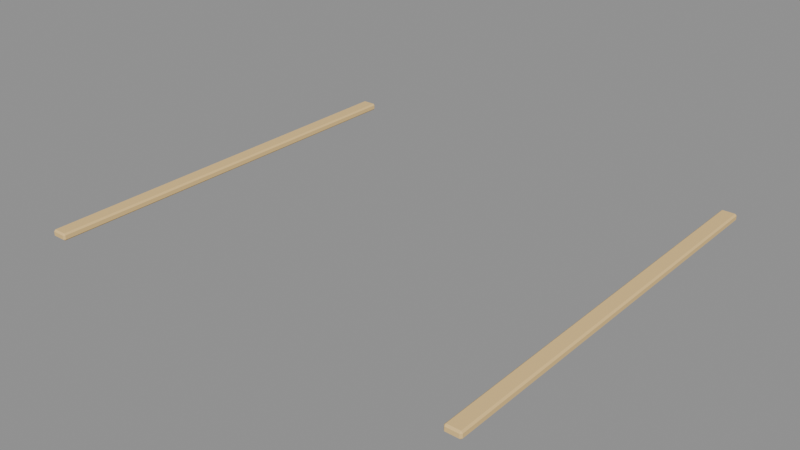 # Source: eq01_level_1.blend  (saved by Blender 4.5.92; exported with 4.5.12 LTS)
import bpy
from mathutils import Matrix  # noqa: F401  (used for matrix-valued properties, if any)

bpy.ops.wm.read_factory_settings(use_empty=True)
scene = bpy.context.scene
scene.name = 'Scene'

# ---- materials (node trees are filled in below, after node groups)
mat_hospital_vertex_opaque = bpy.data.materials.new('hospital_vertex_opaque')
mat_hospital_vertex_opaque.use_backface_culling = True

# ---- material node trees
mat_hospital_vertex_opaque.use_nodes = True; mat_hospital_vertex_opaque.node_tree.nodes.clear()
_N = mat_hospital_vertex_opaque.node_tree.nodes; _L = mat_hospital_vertex_opaque.node_tree.links
n0 = _N.new('ShaderNodeBsdfPrincipled'); n0.name = 'Principled BSDF'; n0.location = (-200, 100)
n0.inputs[2].default_value = 0.78
n0.inputs[13].default_value = 0.22
n1 = _N.new('ShaderNodeOutputMaterial'); n1.name = 'Material Output'; n1.location = (200, 100)
n2 = _N.new('ShaderNodeVertexColor'); n2.name = 'Color Attribute'; n2.location = (0, 0)
n2.layer_name = 'Col'
_L.new(n0.outputs[0], n1.inputs[0])
_L.new(n2.outputs[0], n0.inputs[0])
n1.is_active_output = True

# ---- meshes
me_cube = bpy.data.meshes.new('Cube')
me_cube.from_pydata([(0.676, -3.701, 0.835), (0.676, -3.713, 0.846), (0.665, -3.701, 0.846), (0.676, -3.713, 0.874), (0.676, -3.701, 0.885), (0.665, -3.701, 0.874), (0.676, -0.7985, 0.835), (0.665, -0.7985, 0.846), (0.676, -0.7875, 0.846), (0.676, -0.7985, 0.885), (0.676, -0.7875, 0.874), (0.665, -0.7985, 0.874), (0.764, -3.701, 0.835), (0.775, -3.701, 0.846), (0.764, -3.713, 0.846), (0.764, -3.701, 0.885), (0.764, -3.713, 0.874), (0.775, -3.701, 0.874), (0.764, -0.7985, 0.835), (0.764, -0.7875, 0.846), (0.775, -0.7985, 0.846), (0.764, -0.7985, 0.885), (0.775, -0.7985, 0.874), (0.764, -0.7875, 0.874), (3.736, -3.701, 0.835), (3.736, -3.713, 0.846), (3.725, -3.701, 0.846), (3.736, -3.713, 0.874), (3.736, -3.701, 0.885), (3.725, -3.701, 0.874), (3.736, -0.7985, 0.835), (3.725, -0.7985, 0.846), (3.736, -0.7875, 0.846), (3.736, -0.7985, 0.885), (3.736, -0.7875, 0.874), (3.725, -0.7985, 0.874), (3.824, -3.701, 0.835), (3.835, -3.701, 0.846), (3.824, -3.713, 0.846), (3.824, -3.701, 0.885), (3.824, -3.713, 0.874), (3.835, -3.701, 0.874), (3.824, -0.7985, 0.835), (3.824, -0.7875, 0.846), (3.835, -0.7985, 0.846), (3.824, -0.7985, 0.885), (3.835, -0.7985, 0.874), (3.824, -0.7875, 0.874)], [], [(0, 1, 2), (3, 4, 5), (6, 7, 8), (9, 10, 11), (12, 13, 14), (15, 16, 17), (18, 19, 20), (21, 22, 23), (6, 0, 2, 7), (1, 3, 5, 2), (4, 9, 11, 5), (10, 8, 7, 11), (18, 6, 8, 19), (9, 21, 23, 10), (22, 20, 19, 23), (12, 18, 20, 13), (21, 15, 17, 22), (16, 14, 13, 17), (0, 12, 14, 1), (15, 4, 3, 16), (6, 18, 12, 0), (2, 5, 11, 7), (14, 16, 3, 1), (21, 9, 4, 15), (8, 10, 23, 19), (20, 22, 17, 13), (24, 25, 26), (27, 28, 29), (30, 31, 32), (33, 34, 35), (36, 37, 38), (39, 40, 41), (42, 43, 44), (45, 46, 47), (30, 24, 26, 31), (25, 27, 29, 26), (28, 33, 35, 29), (34, 32, 31, 35), (42, 30, 32, 43), (33, 45, 47, 34), (46, 44, 43, 47), (36, 42, 44, 37), (45, 39, 41, 46), (40, 38, 37, 41), (24, 36, 38, 25), (39, 28, 27, 40), (30, 42, 36, 24), (26, 29, 35, 31), (38, 40, 27, 25), (45, 33, 28, 39), (32, 34, 47, 43), (44, 46, 41, 37)])
_uv = me_cube.uv_layers.new(name='UVMap')
_uv.uv.foreach_set('vector', [0.15, 0.7491, 0.15, 0.75, 0.125, 0.7491, 0.57, 0.975, 0.625, 0.975, 0.57, 1.0, 0.15, 0.5009, 0.125, 0.5009, 0.15, 0.5, 0.625, 0.2499, 0.57, 0.275, 0.57, 0.2491, 0.35, 0.7491, 0.43, 0.7491, 0.403, 0.7666, 0.6499, 0.7492, 0.57, 0.775, 0.57, 0.7491, 0.35, 0.5009, 0.403, 0.4834, 0.43, 0.5009, 0.6499, 0.5008, 0.57, 0.5009, 0.57, 0.4756, 0.15, 0.5009, 0.15, 0.7491, 0.125, 0.7491, 0.125, 0.5009, 0.43, 0.0, 0.57, 0.0, 0.57, 0.0009402, 0.43, 0.0009402, 0.625, 0.0009402, 0.625, 0.2499, 0.57, 0.2491, 0.57, 0.0009402, 0.57, 0.275, 0.43, 0.275, 0.43, 0.2491, 0.57, 0.2491, 0.35, 0.5009, 0.15, 0.5009, 0.15, 0.5, 0.403, 0.4834, 0.625, 0.2499, 0.6499, 0.5008, 0.57, 0.4756, 0.57, 0.275, 0.57, 0.5009, 0.43, 0.5009, 0.403, 0.4834, 0.57, 0.4756, 0.35, 0.7491, 0.35, 0.5009, 0.43, 0.5009, 0.43, 0.7491, 0.6499, 0.5008, 0.6499, 0.7492, 0.57, 0.7491, 0.57, 0.5009, 0.57, 0.775, 0.403, 0.7666, 0.43, 0.7491, 0.57, 0.7491, 0.15, 0.7491, 0.35, 0.7491, 0.403, 0.7666, 0.15, 0.75, 0.6499, 0.7492, 0.625, 0.975, 0.57, 0.975, 0.57, 0.775, 0.15, 0.5009, 0.35, 0.5009, 0.35, 0.7491, 0.15, 0.7491, 0.43, 0.0009402, 0.57, 0.0009402, 0.57, 0.2491, 0.43, 0.2491, 0.403, 0.7666, 0.57, 0.775, 0.57, 0.975, 0.43, 0.975, 0.6499, 0.5008, 0.85, 0.5009, 0.85, 0.7491, 0.6499, 0.7492, 0.43, 0.275, 0.57, 0.275, 0.57, 0.4756, 0.403, 0.4834, 0.43, 0.5009, 0.57, 0.5009, 0.57, 0.7491, 0.43, 0.7491, 0.15, 0.7491, 0.15, 0.75, 0.125, 0.7491, 0.57, 0.975, 0.625, 0.975, 0.57, 1.0, 0.15, 0.5009, 0.125, 0.5009, 0.15, 0.5, 0.625, 0.2499, 0.57, 0.275, 0.57, 0.2491, 0.35, 0.7491, 0.43, 0.7491, 0.403, 0.7666, 0.6499, 0.7492, 0.57, 0.775, 0.57, 0.7491, 0.35, 0.5009, 0.403, 0.4834, 0.43, 0.5009, 0.6499, 0.5008, 0.57, 0.5009, 0.57, 0.4756, 0.15, 0.5009, 0.15, 0.7491, 0.125, 0.7491, 0.125, 0.5009, 0.43, 0.0, 0.57, 0.0, 0.57, 0.0009402, 0.43, 0.0009402, 0.625, 0.0009402, 0.625, 0.2499, 0.57, 0.2491, 0.57, 0.0009402, 0.57, 0.275, 0.43, 0.275, 0.43, 0.2491, 0.57, 0.2491, 0.35, 0.5009, 0.15, 0.5009, 0.15, 0.5, 0.403, 0.4834, 0.625, 0.2499, 0.6499, 0.5008, 0.57, 0.4756, 0.57, 0.275, 0.57, 0.5009, 0.43, 0.5009, 0.403, 0.4834, 0.57, 0.4756, 0.35, 0.7491, 0.35, 0.5009, 0.43, 0.5009, 0.43, 0.7491, 0.6499, 0.5008, 0.6499, 0.7492, 0.57, 0.7491, 0.57, 0.5009, 0.57, 0.775, 0.403, 0.7666, 0.43, 0.7491, 0.57, 0.7491, 0.15, 0.7491, 0.35, 0.7491, 0.403, 0.7666, 0.15, 0.75, 0.6499, 0.7492, 0.625, 0.975, 0.57, 0.975, 0.57, 0.775, 0.15, 0.5009, 0.35, 0.5009, 0.35, 0.7491, 0.15, 0.7491, 0.43, 0.0009402, 0.57, 0.0009402, 0.57, 0.2491, 0.43, 0.2491, 0.403, 0.7666, 0.57, 0.775, 0.57, 0.975, 0.43, 0.975, 0.6499, 0.5008, 0.85, 0.5009, 0.85, 0.7491, 0.6499, 0.7492, 0.43, 0.275, 0.57, 0.275, 0.57, 0.4756, 0.403, 0.4834, 0.43, 0.5009, 0.57, 0.5009, 0.57, 0.7491, 0.43, 0.7491])
_ca = me_cube.color_attributes.new('Col', 'FLOAT_COLOR', 'CORNER')
_ca.data.foreach_set('color', [0.85, 0.59, 0.25, 1.0, 0.85, 0.59, 0.25, 1.0, 0.85, 0.59, 0.25, 1.0, 0.85, 0.59, 0.25, 1.0, 0.85, 0.59, 0.25, 1.0, 0.85, 0.59, 0.25, 1.0, 0.85, 0.59, 0.25, 1.0, 0.85, 0.59, 0.25, 1.0, 0.85, 0.59, 0.25, 1.0, 0.85, 0.59, 0.25, 1.0, 0.85, 0.59, 0.25, 1.0, 0.85, 0.59, 0.25, 1.0, 0.85, 0.59, 0.25, 1.0, 0.85, 0.59, 0.25, 1.0, 0.85, 0.59, 0.25, 1.0, 0.85, 0.59, 0.25, 1.0, 0.85, 0.59, 0.25, 1.0, 0.85, 0.59, 0.25, 1.0, 0.85, 0.59, 0.25, 1.0, 0.85, 0.59, 0.25, 1.0, 0.85, 0.59, 0.25, 1.0, 0.85, 0.59, 0.25, 1.0, 0.85, 0.59, 0.25, 1.0, 0.85, 0.59, 0.25, 1.0, 0.85, 0.59, 0.25, 1.0, 0.85, 0.59, 0.25, 1.0, 0.85, 0.59, 0.25, 1.0, 0.85, 0.59, 0.25, 1.0, 0.85, 0.59, 0.25, 1.0, 0.85, 0.59, 0.25, 1.0, 0.85, 0.59, 0.25, 1.0, 0.85, 0.59, 0.25, 1.0, 0.85, 0.59, 0.25, 1.0, 0.85, 0.59, 0.25, 1.0, 0.85, 0.59, 0.25, 1.0, 0.85, 0.59, 0.25, 1.0, 0.85, 0.59, 0.25, 1.0, 0.85, 0.59, 0.25, 1.0, 0.85, 0.59, 0.25, 1.0, 0.85, 0.59, 0.25, 1.0, 0.85, 0.59, 0.25, 1.0, 0.85, 0.59, 0.25, 1.0, 0.85, 0.59, 0.25, 1.0, 0.85, 0.59, 0.25, 1.0, 0.85, 0.59, 0.25, 1.0, 0.85, 0.59, 0.25, 1.0, 0.85, 0.59, 0.25, 1.0, 0.85, 0.59, 0.25, 1.0, 0.85, 0.59, 0.25, 1.0, 0.85, 0.59, 0.25, 1.0, 0.85, 0.59, 0.25, 1.0, 0.85, 0.59, 0.25, 1.0, 0.85, 0.59, 0.25, 1.0, 0.85, 0.59, 0.25, 1.0, 0.85, 0.59, 0.25, 1.0, 0.85, 0.59, 0.25, 1.0, 0.85, 0.59, 0.25, 1.0, 0.85, 0.59, 0.25, 1.0, 0.85, 0.59, 0.25, 1.0, 0.85, 0.59, 0.25, 1.0, 0.85, 0.59, 0.25, 1.0, 0.85, 0.59, 0.25, 1.0, 0.85, 0.59, 0.25, 1.0, 0.85, 0.59, 0.25, 1.0, 0.85, 0.59, 0.25, 1.0, 0.85, 0.59, 0.25, 1.0, 0.85, 0.59, 0.25, 1.0, 0.85, 0.59, 0.25, 1.0, 0.85, 0.59, 0.25, 1.0, 0.85, 0.59, 0.25, 1.0, 0.85, 0.59, 0.25, 1.0, 0.85, 0.59, 0.25, 1.0, 0.85, 0.59, 0.25, 1.0, 0.85, 0.59, 0.25, 1.0, 0.85, 0.59, 0.25, 1.0, 0.85, 0.59, 0.25, 1.0, 0.85, 0.59, 0.25, 1.0, 0.85, 0.59, 0.25, 1.0, 0.85, 0.59, 0.25, 1.0, 0.85, 0.59, 0.25, 1.0, 0.85, 0.59, 0.25, 1.0, 0.85, 0.59, 0.25, 1.0, 0.85, 0.59, 0.25, 1.0, 0.85, 0.59, 0.25, 1.0, 0.85, 0.59, 0.25, 1.0, 0.85, 0.59, 0.25, 1.0, 0.85, 0.59, 0.25, 1.0, 0.85, 0.59, 0.25, 1.0, 0.85, 0.59, 0.25, 1.0, 0.85, 0.59, 0.25, 1.0, 0.85, 0.59, 0.25, 1.0, 0.85, 0.59, 0.25, 1.0, 0.85, 0.59, 0.25, 1.0, 0.85, 0.59, 0.25, 1.0, 0.85, 0.59, 0.25, 1.0, 0.85, 0.59, 0.25, 1.0, 0.85, 0.59, 0.25, 1.0, 0.85, 0.59, 0.25, 1.0, 0.85, 0.59, 0.25, 1.0, 0.85, 0.59, 0.25, 1.0, 0.85, 0.59, 0.25, 1.0, 0.85, 0.59, 0.25, 1.0, 0.85, 0.59, 0.25, 1.0, 0.85, 0.59, 0.25, 1.0, 0.85, 0.59, 0.25, 1.0, 0.85, 0.59, 0.25, 1.0, 0.85, 0.59, 0.25, 1.0, 0.85, 0.59, 0.25, 1.0, 0.85, 0.59, 0.25, 1.0, 0.85, 0.59, 0.25, 1.0, 0.85, 0.59, 0.25, 1.0, 0.85, 0.59, 0.25, 1.0, 0.85, 0.59, 0.25, 1.0, 0.85, 0.59, 0.25, 1.0, 0.85, 0.59, 0.25, 1.0, 0.85, 0.59, 0.25, 1.0, 0.85, 0.59, 0.25, 1.0, 0.85, 0.59, 0.25, 1.0, 0.85, 0.59, 0.25, 1.0, 0.85, 0.59, 0.25, 1.0, 0.85, 0.59, 0.25, 1.0, 0.85, 0.59, 0.25, 1.0, 0.85, 0.59, 0.25, 1.0, 0.85, 0.59, 0.25, 1.0, 0.85, 0.59, 0.25, 1.0, 0.85, 0.59, 0.25, 1.0, 0.85, 0.59, 0.25, 1.0, 0.85, 0.59, 0.25, 1.0, 0.85, 0.59, 0.25, 1.0, 0.85, 0.59, 0.25, 1.0, 0.85, 0.59, 0.25, 1.0, 0.85, 0.59, 0.25, 1.0, 0.85, 0.59, 0.25, 1.0, 0.85, 0.59, 0.25, 1.0, 0.85, 0.59, 0.25, 1.0, 0.85, 0.59, 0.25, 1.0, 0.85, 0.59, 0.25, 1.0, 0.85, 0.59, 0.25, 1.0, 0.85, 0.59, 0.25, 1.0, 0.85, 0.59, 0.25, 1.0, 0.85, 0.59, 0.25, 1.0, 0.85, 0.59, 0.25, 1.0, 0.85, 0.59, 0.25, 1.0, 0.85, 0.59, 0.25, 1.0, 0.85, 0.59, 0.25, 1.0, 0.85, 0.59, 0.25, 1.0, 0.85, 0.59, 0.25, 1.0, 0.85, 0.59, 0.25, 1.0, 0.85, 0.59, 0.25, 1.0, 0.85, 0.59, 0.25, 1.0, 0.85, 0.59, 0.25, 1.0, 0.85, 0.59, 0.25, 1.0, 0.85, 0.59, 0.25, 1.0, 0.85, 0.59, 0.25, 1.0, 0.85, 0.59, 0.25, 1.0, 0.85, 0.59, 0.25, 1.0, 0.85, 0.59, 0.25, 1.0, 0.85, 0.59, 0.25, 1.0, 0.85, 0.59, 0.25, 1.0, 0.85, 0.59, 0.25, 1.0, 0.85, 0.59, 0.25, 1.0, 0.85, 0.59, 0.25, 1.0, 0.85, 0.59, 0.25, 1.0, 0.85, 0.59, 0.25, 1.0, 0.85, 0.59, 0.25, 1.0, 0.85, 0.59, 0.25, 1.0, 0.85, 0.59, 0.25, 1.0, 0.85, 0.59, 0.25, 1.0, 0.85, 0.59, 0.25, 1.0, 0.85, 0.59, 0.25, 1.0, 0.85, 0.59, 0.25, 1.0, 0.85, 0.59, 0.25, 1.0, 0.85, 0.59, 0.25, 1.0, 0.85, 0.59, 0.25, 1.0, 0.85, 0.59, 0.25, 1.0, 0.85, 0.59, 0.25, 1.0, 0.85, 0.59, 0.25, 1.0, 0.85, 0.59, 0.25, 1.0, 0.85, 0.59, 0.25, 1.0, 0.85, 0.59, 0.25, 1.0, 0.85, 0.59, 0.25, 1.0, 0.85, 0.59, 0.25, 1.0, 0.85, 0.59, 0.25, 1.0, 0.85, 0.59, 0.25, 1.0, 0.85, 0.59, 0.25, 1.0, 0.85, 0.59, 0.25, 1.0, 0.85, 0.59, 0.25, 1.0, 0.85, 0.59, 0.25, 1.0, 0.85, 0.59, 0.25, 1.0, 0.85, 0.59, 0.25, 1.0, 0.85, 0.59, 0.25, 1.0, 0.85, 0.59, 0.25, 1.0])
me_cube.materials.append(mat_hospital_vertex_opaque)
me_cube.update()

# ---- objects
ob_eq01_level_1 = bpy.data.objects.new('eq01_level_1', me_cube)

# ---- transforms, parenting, visibility, modifiers, constraints
ob_eq01_level_1.location = (0.0, 0.0, 0.0)
_vg = ob_eq01_level_1.vertex_groups.new(name='root')

# ---- collection membership
scene.collection.objects.link(ob_eq01_level_1)

# ---- scene / render settings (as saved in the file)
scene.frame_start = 1; scene.frame_end = 49; scene.frame_set(1)
scene.render.engine = 'BLENDER_EEVEE_NEXT'
bpy.context.view_layer.update()

# ---- added for rendering (the .blend has no active camera and no usable light): camera, sun + grey world if the file has none
cam_auto = bpy.data.cameras.new('AutoCamera')
cam_auto.lens = 50.0
cam_auto.sensor_width = 36.0
cam_auto.clip_end = 1000.0
ob_auto_camera = bpy.data.objects.new('AutoCamera', cam_auto)
scene.collection.objects.link(ob_auto_camera)
ob_auto_camera.location = (6.24104, -7.03924, 4.05283)
ob_auto_camera.rotation_euler = (1.09748, -7.21219e-08, 0.694738)
scene.camera = ob_auto_camera
light_auto_sun = bpy.data.lights.new('AutoSun', 'SUN')
light_auto_sun.energy = 3.0
light_auto_sun.angle = 0.0523599
ob_auto_sun = bpy.data.objects.new('AutoSun', light_auto_sun)
scene.collection.objects.link(ob_auto_sun)
ob_auto_sun.rotation_euler = (0.872665, 0.174533, 0.523599)
if scene.world is None:
    world_auto = bpy.data.worlds.new('AutoWorld')
    world_auto.color = (0.3, 0.3, 0.3)
    scene.world = world_auto
bpy.context.view_layer.update()
